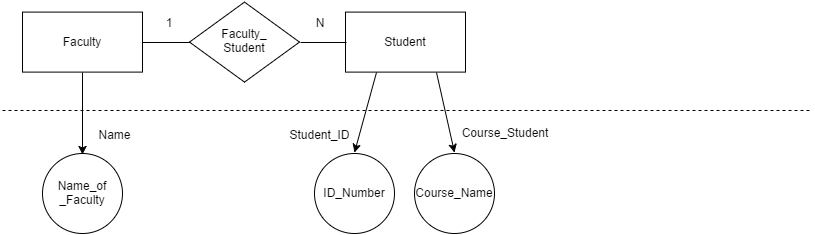

The diagram above was exported from draw.io. Its source (the exported page's mxGraphModel, read from the mxfile embedded in the PNG):
<mxGraphModel dx="1572" dy="816" grid="1" gridSize="10" guides="1" tooltips="1" connect="1" arrows="1" fold="1" page="1" pageScale="1" pageWidth="826" pageHeight="1169" background="#ffffff" math="0" shadow="0">
  <root>
    <mxCell id="0" />
    <mxCell id="1" parent="0" />
    <mxCell id="42" value="Student" style="whiteSpace=wrap;html=1;" vertex="1" parent="1">
      <mxGeometry x="351" y="567.6" width="120" height="60" as="geometry" />
    </mxCell>
    <mxCell id="43" style="edgeStyle=none;rounded=0;html=1;exitX=1;exitY=0.5;entryX=0;entryY=0.5;startArrow=none;startFill=0;endArrow=none;endFill=0;jettySize=auto;orthogonalLoop=1;strokeColor=#000000;" edge="1" source="44" target="42" parent="1">
      <mxGeometry x="305" y="597.6" as="geometry" />
    </mxCell>
    <mxCell id="44" value="Faculty_&lt;div&gt;Student&lt;/div&gt;" style="rhombus;whiteSpace=wrap;html=1;" vertex="1" parent="1">
      <mxGeometry x="195" y="557.6" width="110" height="80" as="geometry" />
    </mxCell>
    <mxCell id="45" style="rounded=0;html=1;exitX=1;exitY=0.5;entryX=0;entryY=0.5;jettySize=auto;orthogonalLoop=1;strokeColor=#000000;startArrow=none;startFill=0;endArrow=none;endFill=0;" edge="1" source="47" target="44" parent="1">
      <mxGeometry x="148" y="597.6" as="geometry" />
    </mxCell>
    <mxCell id="46" style="edgeStyle=none;rounded=0;html=1;exitX=0.5;exitY=1;entryX=0.5;entryY=0;startArrow=none;startFill=0;endArrow=classic;endFill=1;jettySize=auto;orthogonalLoop=1;strokeColor=#000000;" edge="1" source="47" target="57" parent="1">
      <mxGeometry x="88" y="628" as="geometry" />
    </mxCell>
    <mxCell id="47" value="Faculty" style="whiteSpace=wrap;html=1;" vertex="1" parent="1">
      <mxGeometry x="28" y="567.6" width="120" height="60" as="geometry" />
    </mxCell>
    <mxCell id="48" value="" style="endArrow=none;html=1;strokeColor=#000000;endFill=0;dashed=1;" edge="1" parent="1">
      <mxGeometry x="8" y="665.9999999999999" width="50" height="50" as="geometry">
        <mxPoint x="8" y="666" as="sourcePoint" />
        <mxPoint x="818" y="666" as="targetPoint" />
      </mxGeometry>
    </mxCell>
    <mxCell id="49" value="ID_Number" style="ellipse;whiteSpace=wrap;html=1;" vertex="1" parent="1">
      <mxGeometry x="320" y="708.5999999999999" width="80" height="80" as="geometry" />
    </mxCell>
    <mxCell id="50" value="Student_ID" style="text;html=1;strokeColor=none;fillColor=none;align=center;verticalAlign=middle;whiteSpace=wrap;" vertex="1" parent="1">
      <mxGeometry x="305" y="679.5999999999999" width="40" height="20" as="geometry" />
    </mxCell>
    <mxCell id="51" style="edgeStyle=none;rounded=0;html=1;exitX=0.25;exitY=1;entryX=0.5;entryY=0;startArrow=none;startFill=0;endArrow=classic;endFill=1;jettySize=auto;orthogonalLoop=1;strokeColor=#000000;" edge="1" source="42" target="49" parent="1">
      <mxGeometry x="360" y="628" as="geometry" />
    </mxCell>
    <mxCell id="52" value="Course_Name" style="ellipse;whiteSpace=wrap;html=1;" vertex="1" parent="1">
      <mxGeometry x="420" y="708.5999999999999" width="80" height="80" as="geometry" />
    </mxCell>
    <mxCell id="53" style="edgeStyle=none;rounded=0;html=1;exitX=0.75;exitY=1;entryX=0.5;entryY=0;startArrow=none;startFill=0;endArrow=classic;endFill=1;jettySize=auto;orthogonalLoop=1;strokeColor=#000000;" edge="1" source="42" target="52" parent="1">
      <mxGeometry x="442" y="628" as="geometry" />
    </mxCell>
    <mxCell id="54" value="Course_Student" style="text;html=1;strokeColor=none;fillColor=none;align=center;verticalAlign=middle;whiteSpace=wrap;" vertex="1" parent="1">
      <mxGeometry x="490" y="677.5999999999999" width="40" height="20" as="geometry" />
    </mxCell>
    <mxCell id="55" value="1" style="text;html=1;strokeColor=none;fillColor=none;align=center;verticalAlign=middle;whiteSpace=wrap;" vertex="1" parent="1">
      <mxGeometry x="154" y="568" width="40" height="20" as="geometry" />
    </mxCell>
    <mxCell id="56" value="N" style="text;html=1;strokeColor=none;fillColor=none;align=center;verticalAlign=middle;whiteSpace=wrap;" vertex="1" parent="1">
      <mxGeometry x="305" y="568" width="40" height="20" as="geometry" />
    </mxCell>
    <mxCell id="57" value="Name_of&lt;div&gt;_&lt;span&gt;Faculty&lt;/span&gt;&lt;/div&gt;" style="ellipse;whiteSpace=wrap;html=1;" vertex="1" parent="1">
      <mxGeometry x="48" y="709" width="80" height="80" as="geometry" />
    </mxCell>
    <mxCell id="58" value="Name" style="text;html=1;strokeColor=none;fillColor=none;align=center;verticalAlign=middle;whiteSpace=wrap;" vertex="1" parent="1">
      <mxGeometry x="100" y="680" width="40" height="20" as="geometry" />
    </mxCell>
  </root>
</mxGraphModel>